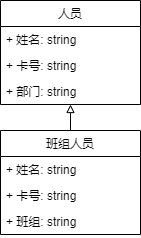

The diagram above was exported from draw.io. Its source (the exported page's mxGraphModel, read from the mxfile embedded in the PNG):
<mxGraphModel dx="1326" dy="806" grid="1" gridSize="10" guides="1" tooltips="1" connect="1" arrows="1" fold="1" page="1" pageScale="1" pageWidth="827" pageHeight="1169" math="0" shadow="0">
  <root>
    <mxCell id="0" />
    <mxCell id="1" parent="0" />
    <mxCell id="EVnBJeOakdLLbCgkTeKz-9" value="人员" style="swimlane;fontStyle=0;childLayout=stackLayout;horizontal=1;startSize=26;fillColor=none;horizontalStack=0;resizeParent=1;resizeParentMax=0;resizeLast=0;collapsible=1;marginBottom=0;" parent="1" vertex="1">
      <mxGeometry x="290" y="210" width="140" height="104" as="geometry" />
    </mxCell>
    <mxCell id="EVnBJeOakdLLbCgkTeKz-10" value="+ 姓名: string" style="text;strokeColor=none;fillColor=none;align=left;verticalAlign=top;spacingLeft=4;spacingRight=4;overflow=hidden;rotatable=0;points=[[0,0.5],[1,0.5]];portConstraint=eastwest;" parent="EVnBJeOakdLLbCgkTeKz-9" vertex="1">
      <mxGeometry y="26" width="140" height="26" as="geometry" />
    </mxCell>
    <mxCell id="EVnBJeOakdLLbCgkTeKz-11" value="+ 卡号: string" style="text;strokeColor=none;fillColor=none;align=left;verticalAlign=top;spacingLeft=4;spacingRight=4;overflow=hidden;rotatable=0;points=[[0,0.5],[1,0.5]];portConstraint=eastwest;" parent="EVnBJeOakdLLbCgkTeKz-9" vertex="1">
      <mxGeometry y="52" width="140" height="26" as="geometry" />
    </mxCell>
    <mxCell id="EVnBJeOakdLLbCgkTeKz-12" value="+ 部门: string" style="text;strokeColor=none;fillColor=none;align=left;verticalAlign=top;spacingLeft=4;spacingRight=4;overflow=hidden;rotatable=0;points=[[0,0.5],[1,0.5]];portConstraint=eastwest;" parent="EVnBJeOakdLLbCgkTeKz-9" vertex="1">
      <mxGeometry y="78" width="140" height="26" as="geometry" />
    </mxCell>
    <mxCell id="EVnBJeOakdLLbCgkTeKz-21" value="" style="endArrow=block;html=1;entryX=0.5;entryY=1;entryDx=0;entryDy=0;endFill=0;" parent="1" target="EVnBJeOakdLLbCgkTeKz-9" edge="1">
      <mxGeometry width="50" height="50" relative="1" as="geometry">
        <mxPoint x="360" y="340" as="sourcePoint" />
        <mxPoint x="400" y="310" as="targetPoint" />
      </mxGeometry>
    </mxCell>
    <mxCell id="zIaFAY_SvapCTPWo_BPN-1" value="班组人员" style="swimlane;fontStyle=0;childLayout=stackLayout;horizontal=1;startSize=26;fillColor=none;horizontalStack=0;resizeParent=1;resizeParentMax=0;resizeLast=0;collapsible=1;marginBottom=0;" vertex="1" parent="1">
      <mxGeometry x="290" y="340" width="140" height="104" as="geometry" />
    </mxCell>
    <mxCell id="zIaFAY_SvapCTPWo_BPN-2" value="+ 姓名: string" style="text;strokeColor=none;fillColor=none;align=left;verticalAlign=top;spacingLeft=4;spacingRight=4;overflow=hidden;rotatable=0;points=[[0,0.5],[1,0.5]];portConstraint=eastwest;" vertex="1" parent="zIaFAY_SvapCTPWo_BPN-1">
      <mxGeometry y="26" width="140" height="26" as="geometry" />
    </mxCell>
    <mxCell id="zIaFAY_SvapCTPWo_BPN-3" value="+ 卡号: string" style="text;strokeColor=none;fillColor=none;align=left;verticalAlign=top;spacingLeft=4;spacingRight=4;overflow=hidden;rotatable=0;points=[[0,0.5],[1,0.5]];portConstraint=eastwest;" vertex="1" parent="zIaFAY_SvapCTPWo_BPN-1">
      <mxGeometry y="52" width="140" height="26" as="geometry" />
    </mxCell>
    <mxCell id="zIaFAY_SvapCTPWo_BPN-4" value="+ 班组: string" style="text;strokeColor=none;fillColor=none;align=left;verticalAlign=top;spacingLeft=4;spacingRight=4;overflow=hidden;rotatable=0;points=[[0,0.5],[1,0.5]];portConstraint=eastwest;" vertex="1" parent="zIaFAY_SvapCTPWo_BPN-1">
      <mxGeometry y="78" width="140" height="26" as="geometry" />
    </mxCell>
  </root>
</mxGraphModel>